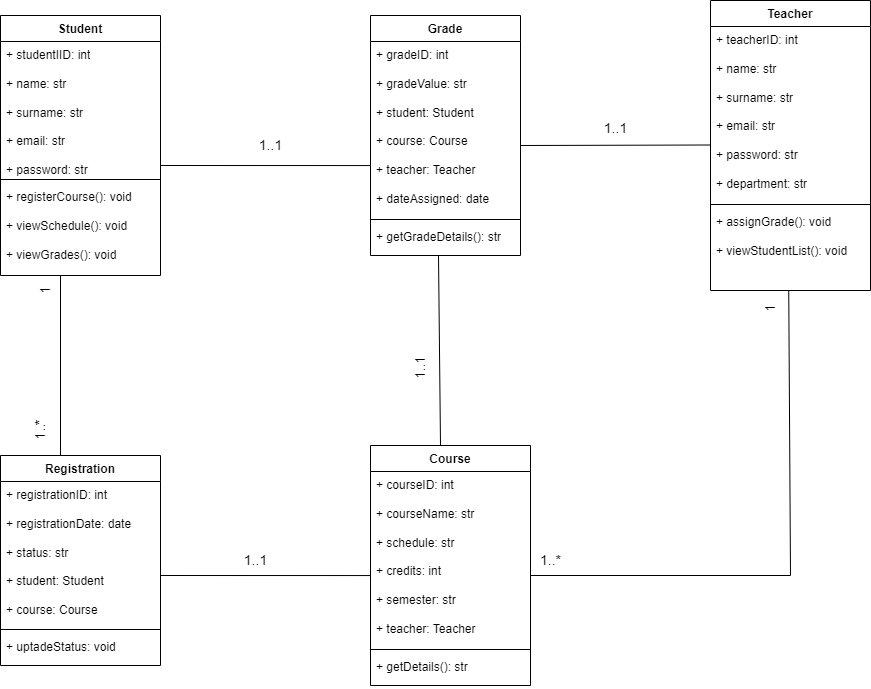

The diagram above was exported from draw.io. Its source (the exported page's mxGraphModel, read from the mxfile embedded in the PNG):
<mxGraphModel dx="1250" dy="563" grid="1" gridSize="10" guides="1" tooltips="1" connect="1" arrows="1" fold="1" page="1" pageScale="1" pageWidth="1100" pageHeight="850" math="0" shadow="0">
  <root>
    <mxCell id="0" />
    <mxCell id="1" parent="0" />
    <mxCell id="sEFMu9_ocf17uqARdECR-90" value="Student" style="swimlane;fontStyle=1;align=center;verticalAlign=top;childLayout=stackLayout;horizontal=1;startSize=26;horizontalStack=0;resizeParent=1;resizeParentMax=0;resizeLast=0;collapsible=1;marginBottom=0;whiteSpace=wrap;html=1;" vertex="1" parent="1">
      <mxGeometry x="90" y="60" width="160" height="260" as="geometry" />
    </mxCell>
    <mxCell id="sEFMu9_ocf17uqARdECR-91" value="+ studentIID: int&lt;div&gt;&lt;br&gt;&lt;/div&gt;&lt;div&gt;+ name: str&lt;/div&gt;&lt;div&gt;&lt;br&gt;&lt;/div&gt;&lt;div&gt;+ surname: str&lt;/div&gt;&lt;div&gt;&lt;br&gt;&lt;/div&gt;&lt;div&gt;+ email: str&lt;/div&gt;&lt;div&gt;&lt;br&gt;&lt;/div&gt;&lt;div&gt;+ password: str&lt;/div&gt;" style="text;strokeColor=none;fillColor=none;align=left;verticalAlign=top;spacingLeft=4;spacingRight=4;overflow=hidden;rotatable=0;points=[[0,0.5],[1,0.5]];portConstraint=eastwest;whiteSpace=wrap;html=1;" vertex="1" parent="sEFMu9_ocf17uqARdECR-90">
      <mxGeometry y="26" width="160" height="134" as="geometry" />
    </mxCell>
    <mxCell id="sEFMu9_ocf17uqARdECR-92" value="" style="line;strokeWidth=1;fillColor=none;align=left;verticalAlign=middle;spacingTop=-1;spacingLeft=3;spacingRight=3;rotatable=0;labelPosition=right;points=[];portConstraint=eastwest;strokeColor=inherit;" vertex="1" parent="sEFMu9_ocf17uqARdECR-90">
      <mxGeometry y="160" width="160" height="8" as="geometry" />
    </mxCell>
    <mxCell id="sEFMu9_ocf17uqARdECR-93" value="+ registerCourse(): void&lt;div&gt;&lt;br&gt;&lt;/div&gt;&lt;div&gt;+ viewSchedule(): void&lt;/div&gt;&lt;div&gt;&lt;br&gt;&lt;/div&gt;&lt;div&gt;+ viewGrades(): void&lt;/div&gt;" style="text;strokeColor=none;fillColor=none;align=left;verticalAlign=top;spacingLeft=4;spacingRight=4;overflow=hidden;rotatable=0;points=[[0,0.5],[1,0.5]];portConstraint=eastwest;whiteSpace=wrap;html=1;" vertex="1" parent="sEFMu9_ocf17uqARdECR-90">
      <mxGeometry y="168" width="160" height="92" as="geometry" />
    </mxCell>
    <mxCell id="sEFMu9_ocf17uqARdECR-94" value="Teacher" style="swimlane;fontStyle=1;align=center;verticalAlign=top;childLayout=stackLayout;horizontal=1;startSize=26;horizontalStack=0;resizeParent=1;resizeParentMax=0;resizeLast=0;collapsible=1;marginBottom=0;whiteSpace=wrap;html=1;" vertex="1" parent="1">
      <mxGeometry x="800" y="45" width="160" height="290" as="geometry" />
    </mxCell>
    <mxCell id="sEFMu9_ocf17uqARdECR-95" value="+ teacherID: int&lt;div&gt;&lt;br&gt;&lt;/div&gt;&lt;div&gt;+ name: str&lt;/div&gt;&lt;div&gt;&lt;br&gt;&lt;/div&gt;&lt;div&gt;+ surname: str&lt;/div&gt;&lt;div&gt;&lt;br&gt;&lt;/div&gt;&lt;div&gt;+ email: str&lt;/div&gt;&lt;div&gt;&lt;br&gt;&lt;/div&gt;&lt;div&gt;+ password: str&lt;/div&gt;&lt;div&gt;&lt;br&gt;&lt;/div&gt;&lt;div&gt;+ department: str&lt;/div&gt;" style="text;strokeColor=none;fillColor=none;align=left;verticalAlign=top;spacingLeft=4;spacingRight=4;overflow=hidden;rotatable=0;points=[[0,0.5],[1,0.5]];portConstraint=eastwest;whiteSpace=wrap;html=1;" vertex="1" parent="sEFMu9_ocf17uqARdECR-94">
      <mxGeometry y="26" width="160" height="174" as="geometry" />
    </mxCell>
    <mxCell id="sEFMu9_ocf17uqARdECR-96" value="" style="line;strokeWidth=1;fillColor=none;align=left;verticalAlign=middle;spacingTop=-1;spacingLeft=3;spacingRight=3;rotatable=0;labelPosition=right;points=[];portConstraint=eastwest;strokeColor=inherit;" vertex="1" parent="sEFMu9_ocf17uqARdECR-94">
      <mxGeometry y="200" width="160" height="8" as="geometry" />
    </mxCell>
    <mxCell id="sEFMu9_ocf17uqARdECR-97" value="+ assignGrade(): void&lt;div&gt;&lt;br&gt;&lt;/div&gt;&lt;div&gt;+ viewStudentList(): void&lt;/div&gt;" style="text;strokeColor=none;fillColor=none;align=left;verticalAlign=top;spacingLeft=4;spacingRight=4;overflow=hidden;rotatable=0;points=[[0,0.5],[1,0.5]];portConstraint=eastwest;whiteSpace=wrap;html=1;" vertex="1" parent="sEFMu9_ocf17uqARdECR-94">
      <mxGeometry y="208" width="160" height="82" as="geometry" />
    </mxCell>
    <mxCell id="sEFMu9_ocf17uqARdECR-98" value="Course" style="swimlane;fontStyle=1;align=center;verticalAlign=top;childLayout=stackLayout;horizontal=1;startSize=26;horizontalStack=0;resizeParent=1;resizeParentMax=0;resizeLast=0;collapsible=1;marginBottom=0;whiteSpace=wrap;html=1;" vertex="1" parent="1">
      <mxGeometry x="460" y="490" width="160" height="240" as="geometry" />
    </mxCell>
    <mxCell id="sEFMu9_ocf17uqARdECR-99" value="+ courseID: int&lt;div&gt;&lt;br&gt;&lt;/div&gt;&lt;div&gt;+ courseName: str&lt;/div&gt;&lt;div&gt;&lt;br&gt;&lt;/div&gt;&lt;div&gt;+ schedule: str&lt;/div&gt;&lt;div&gt;&lt;br&gt;&lt;/div&gt;&lt;div&gt;+ credits: int&lt;/div&gt;&lt;div&gt;&lt;br&gt;&lt;/div&gt;&lt;div&gt;+ semester: str&lt;/div&gt;&lt;div&gt;&lt;br&gt;&lt;/div&gt;&lt;div&gt;+ teacher: Teacher&lt;/div&gt;" style="text;strokeColor=none;fillColor=none;align=left;verticalAlign=top;spacingLeft=4;spacingRight=4;overflow=hidden;rotatable=0;points=[[0,0.5],[1,0.5]];portConstraint=eastwest;whiteSpace=wrap;html=1;" vertex="1" parent="sEFMu9_ocf17uqARdECR-98">
      <mxGeometry y="26" width="160" height="174" as="geometry" />
    </mxCell>
    <mxCell id="sEFMu9_ocf17uqARdECR-100" value="" style="line;strokeWidth=1;fillColor=none;align=left;verticalAlign=middle;spacingTop=-1;spacingLeft=3;spacingRight=3;rotatable=0;labelPosition=right;points=[];portConstraint=eastwest;strokeColor=inherit;" vertex="1" parent="sEFMu9_ocf17uqARdECR-98">
      <mxGeometry y="200" width="160" height="8" as="geometry" />
    </mxCell>
    <mxCell id="sEFMu9_ocf17uqARdECR-101" value="+ getDetails(): str" style="text;strokeColor=none;fillColor=none;align=left;verticalAlign=top;spacingLeft=4;spacingRight=4;overflow=hidden;rotatable=0;points=[[0,0.5],[1,0.5]];portConstraint=eastwest;whiteSpace=wrap;html=1;" vertex="1" parent="sEFMu9_ocf17uqARdECR-98">
      <mxGeometry y="208" width="160" height="32" as="geometry" />
    </mxCell>
    <mxCell id="sEFMu9_ocf17uqARdECR-102" value="Registration" style="swimlane;fontStyle=1;align=center;verticalAlign=top;childLayout=stackLayout;horizontal=1;startSize=26;horizontalStack=0;resizeParent=1;resizeParentMax=0;resizeLast=0;collapsible=1;marginBottom=0;whiteSpace=wrap;html=1;" vertex="1" parent="1">
      <mxGeometry x="90" y="500" width="160" height="210" as="geometry" />
    </mxCell>
    <mxCell id="sEFMu9_ocf17uqARdECR-103" value="+ registrationID: int&lt;div&gt;&lt;br&gt;&lt;/div&gt;&lt;div&gt;+ registrationDate: date&lt;/div&gt;&lt;div&gt;&lt;br&gt;&lt;/div&gt;&lt;div&gt;+ status: str&lt;/div&gt;&lt;div&gt;&lt;br&gt;&lt;/div&gt;&lt;div&gt;+ student: Student&lt;/div&gt;&lt;div&gt;&lt;br&gt;&lt;/div&gt;&lt;div&gt;+ course: Course&lt;/div&gt;&lt;div&gt;&lt;br&gt;&lt;/div&gt;&lt;div&gt;&lt;br&gt;&lt;div&gt;&lt;br&gt;&lt;/div&gt;&lt;div&gt;&lt;br&gt;&lt;/div&gt;&lt;/div&gt;" style="text;strokeColor=none;fillColor=none;align=left;verticalAlign=top;spacingLeft=4;spacingRight=4;overflow=hidden;rotatable=0;points=[[0,0.5],[1,0.5]];portConstraint=eastwest;whiteSpace=wrap;html=1;" vertex="1" parent="sEFMu9_ocf17uqARdECR-102">
      <mxGeometry y="26" width="160" height="144" as="geometry" />
    </mxCell>
    <mxCell id="sEFMu9_ocf17uqARdECR-104" value="" style="line;strokeWidth=1;fillColor=none;align=left;verticalAlign=middle;spacingTop=-1;spacingLeft=3;spacingRight=3;rotatable=0;labelPosition=right;points=[];portConstraint=eastwest;strokeColor=inherit;" vertex="1" parent="sEFMu9_ocf17uqARdECR-102">
      <mxGeometry y="170" width="160" height="8" as="geometry" />
    </mxCell>
    <mxCell id="sEFMu9_ocf17uqARdECR-105" value="+ uptadeStatus: void" style="text;strokeColor=none;fillColor=none;align=left;verticalAlign=top;spacingLeft=4;spacingRight=4;overflow=hidden;rotatable=0;points=[[0,0.5],[1,0.5]];portConstraint=eastwest;whiteSpace=wrap;html=1;" vertex="1" parent="sEFMu9_ocf17uqARdECR-102">
      <mxGeometry y="178" width="160" height="32" as="geometry" />
    </mxCell>
    <mxCell id="sEFMu9_ocf17uqARdECR-106" value="Grade" style="swimlane;fontStyle=1;align=center;verticalAlign=top;childLayout=stackLayout;horizontal=1;startSize=26;horizontalStack=0;resizeParent=1;resizeParentMax=0;resizeLast=0;collapsible=1;marginBottom=0;whiteSpace=wrap;html=1;" vertex="1" parent="1">
      <mxGeometry x="460" y="60" width="150" height="240" as="geometry" />
    </mxCell>
    <mxCell id="sEFMu9_ocf17uqARdECR-107" value="+ gradeID: int&lt;div&gt;&lt;br&gt;&lt;/div&gt;&lt;div&gt;+ gradeValue: str&lt;/div&gt;&lt;div&gt;&lt;br&gt;&lt;/div&gt;&lt;div&gt;+ student: Student&lt;/div&gt;&lt;div&gt;&lt;br&gt;&lt;/div&gt;&lt;div&gt;+ course: Course&lt;/div&gt;&lt;div&gt;&lt;br&gt;&lt;/div&gt;&lt;div&gt;+ teacher: Teacher&lt;/div&gt;&lt;div&gt;&lt;br&gt;&lt;/div&gt;&lt;div&gt;+ dateAssigned: date&lt;/div&gt;" style="text;strokeColor=none;fillColor=none;align=left;verticalAlign=top;spacingLeft=4;spacingRight=4;overflow=hidden;rotatable=0;points=[[0,0.5],[1,0.5]];portConstraint=eastwest;whiteSpace=wrap;html=1;" vertex="1" parent="sEFMu9_ocf17uqARdECR-106">
      <mxGeometry y="26" width="150" height="174" as="geometry" />
    </mxCell>
    <mxCell id="sEFMu9_ocf17uqARdECR-108" value="" style="line;strokeWidth=1;fillColor=none;align=left;verticalAlign=middle;spacingTop=-1;spacingLeft=3;spacingRight=3;rotatable=0;labelPosition=right;points=[];portConstraint=eastwest;strokeColor=inherit;" vertex="1" parent="sEFMu9_ocf17uqARdECR-106">
      <mxGeometry y="200" width="150" height="8" as="geometry" />
    </mxCell>
    <mxCell id="sEFMu9_ocf17uqARdECR-109" value="+ getGradeDetails(): str" style="text;strokeColor=none;fillColor=none;align=left;verticalAlign=top;spacingLeft=4;spacingRight=4;overflow=hidden;rotatable=0;points=[[0,0.5],[1,0.5]];portConstraint=eastwest;whiteSpace=wrap;html=1;" vertex="1" parent="sEFMu9_ocf17uqARdECR-106">
      <mxGeometry y="208" width="150" height="32" as="geometry" />
    </mxCell>
    <mxCell id="sEFMu9_ocf17uqARdECR-110" value="" style="endArrow=none;html=1;rounded=0;entryX=0.375;entryY=1;entryDx=0;entryDy=0;entryPerimeter=0;" edge="1" parent="1" target="sEFMu9_ocf17uqARdECR-93">
      <mxGeometry width="50" height="50" relative="1" as="geometry">
        <mxPoint x="150" y="500" as="sourcePoint" />
        <mxPoint x="200" y="450" as="targetPoint" />
      </mxGeometry>
    </mxCell>
    <mxCell id="sEFMu9_ocf17uqARdECR-111" value="&lt;font style=&quot;font-size: 14px;&quot;&gt;1..*&lt;/font&gt;" style="text;html=1;align=center;verticalAlign=middle;resizable=0;points=[];autosize=1;strokeColor=none;fillColor=none;rotation=270;" vertex="1" parent="1">
      <mxGeometry x="110" y="460" width="40" height="30" as="geometry" />
    </mxCell>
    <mxCell id="sEFMu9_ocf17uqARdECR-112" value="" style="endArrow=none;html=1;rounded=0;entryX=0;entryY=0.598;entryDx=0;entryDy=0;entryPerimeter=0;" edge="1" parent="1" target="sEFMu9_ocf17uqARdECR-99">
      <mxGeometry width="50" height="50" relative="1" as="geometry">
        <mxPoint x="250" y="620" as="sourcePoint" />
        <mxPoint x="300" y="570" as="targetPoint" />
      </mxGeometry>
    </mxCell>
    <mxCell id="sEFMu9_ocf17uqARdECR-113" value="&lt;font style=&quot;font-size: 14px;&quot;&gt;1..1&lt;/font&gt;" style="text;html=1;align=center;verticalAlign=middle;resizable=0;points=[];autosize=1;strokeColor=none;fillColor=none;" vertex="1" parent="1">
      <mxGeometry x="320" y="590" width="50" height="30" as="geometry" />
    </mxCell>
    <mxCell id="sEFMu9_ocf17uqARdECR-116" value="" style="endArrow=none;html=1;rounded=0;entryX=0;entryY=0.713;entryDx=0;entryDy=0;entryPerimeter=0;" edge="1" parent="1" target="sEFMu9_ocf17uqARdECR-107">
      <mxGeometry width="50" height="50" relative="1" as="geometry">
        <mxPoint x="250" y="210" as="sourcePoint" />
        <mxPoint x="300" y="160" as="targetPoint" />
      </mxGeometry>
    </mxCell>
    <mxCell id="sEFMu9_ocf17uqARdECR-117" value="&lt;font style=&quot;font-size: 14px;&quot;&gt;1..1&lt;/font&gt;" style="text;html=1;align=center;verticalAlign=middle;resizable=0;points=[];autosize=1;strokeColor=none;fillColor=none;" vertex="1" parent="1">
      <mxGeometry x="335" y="175" width="50" height="30" as="geometry" />
    </mxCell>
    <mxCell id="sEFMu9_ocf17uqARdECR-118" value="" style="endArrow=none;html=1;rounded=0;" edge="1" parent="1">
      <mxGeometry width="50" height="50" relative="1" as="geometry">
        <mxPoint x="610" y="190" as="sourcePoint" />
        <mxPoint x="800" y="189.5" as="targetPoint" />
      </mxGeometry>
    </mxCell>
    <mxCell id="sEFMu9_ocf17uqARdECR-119" value="&lt;font style=&quot;font-size: 14px;&quot;&gt;1..1&lt;/font&gt;" style="text;html=1;align=center;verticalAlign=middle;resizable=0;points=[];autosize=1;strokeColor=none;fillColor=none;" vertex="1" parent="1">
      <mxGeometry x="680" y="158" width="50" height="30" as="geometry" />
    </mxCell>
    <mxCell id="sEFMu9_ocf17uqARdECR-122" value="" style="endArrow=none;html=1;rounded=0;" edge="1" parent="1">
      <mxGeometry width="50" height="50" relative="1" as="geometry">
        <mxPoint x="530" y="490" as="sourcePoint" />
        <mxPoint x="528" y="300" as="targetPoint" />
      </mxGeometry>
    </mxCell>
    <mxCell id="sEFMu9_ocf17uqARdECR-123" value="&lt;font style=&quot;font-size: 14px;&quot;&gt;1..1&lt;/font&gt;" style="text;html=1;align=center;verticalAlign=middle;resizable=0;points=[];autosize=1;strokeColor=none;fillColor=none;rotation=270;" vertex="1" parent="1">
      <mxGeometry x="485" y="398" width="50" height="30" as="geometry" />
    </mxCell>
    <mxCell id="sEFMu9_ocf17uqARdECR-124" value="" style="endArrow=none;html=1;rounded=0;" edge="1" parent="1">
      <mxGeometry width="50" height="50" relative="1" as="geometry">
        <mxPoint x="620" y="620" as="sourcePoint" />
        <mxPoint x="880" y="620" as="targetPoint" />
      </mxGeometry>
    </mxCell>
    <mxCell id="sEFMu9_ocf17uqARdECR-125" value="" style="endArrow=none;html=1;rounded=0;entryX=0.478;entryY=1.037;entryDx=0;entryDy=0;entryPerimeter=0;" edge="1" parent="1">
      <mxGeometry width="50" height="50" relative="1" as="geometry">
        <mxPoint x="880" y="620" as="sourcePoint" />
        <mxPoint x="878.24" y="335.004" as="targetPoint" />
      </mxGeometry>
    </mxCell>
    <mxCell id="sEFMu9_ocf17uqARdECR-126" value="&lt;font style=&quot;font-size: 14px;&quot;&gt;1..*&lt;/font&gt;" style="text;html=1;align=center;verticalAlign=middle;resizable=0;points=[];autosize=1;strokeColor=none;fillColor=none;" vertex="1" parent="1">
      <mxGeometry x="620" y="590" width="40" height="30" as="geometry" />
    </mxCell>
    <mxCell id="sEFMu9_ocf17uqARdECR-127" value="&lt;font style=&quot;font-size: 14px;&quot;&gt;1&lt;/font&gt;" style="text;html=1;align=center;verticalAlign=middle;resizable=0;points=[];autosize=1;strokeColor=none;fillColor=none;rotation=270;" vertex="1" parent="1">
      <mxGeometry x="845" y="338" width="30" height="30" as="geometry" />
    </mxCell>
    <mxCell id="sEFMu9_ocf17uqARdECR-128" value="&lt;font style=&quot;font-size: 14px;&quot;&gt;1&lt;/font&gt;" style="text;html=1;align=center;verticalAlign=middle;resizable=0;points=[];autosize=1;strokeColor=none;fillColor=none;rotation=270;" vertex="1" parent="1">
      <mxGeometry x="120" y="320" width="30" height="30" as="geometry" />
    </mxCell>
  </root>
</mxGraphModel>